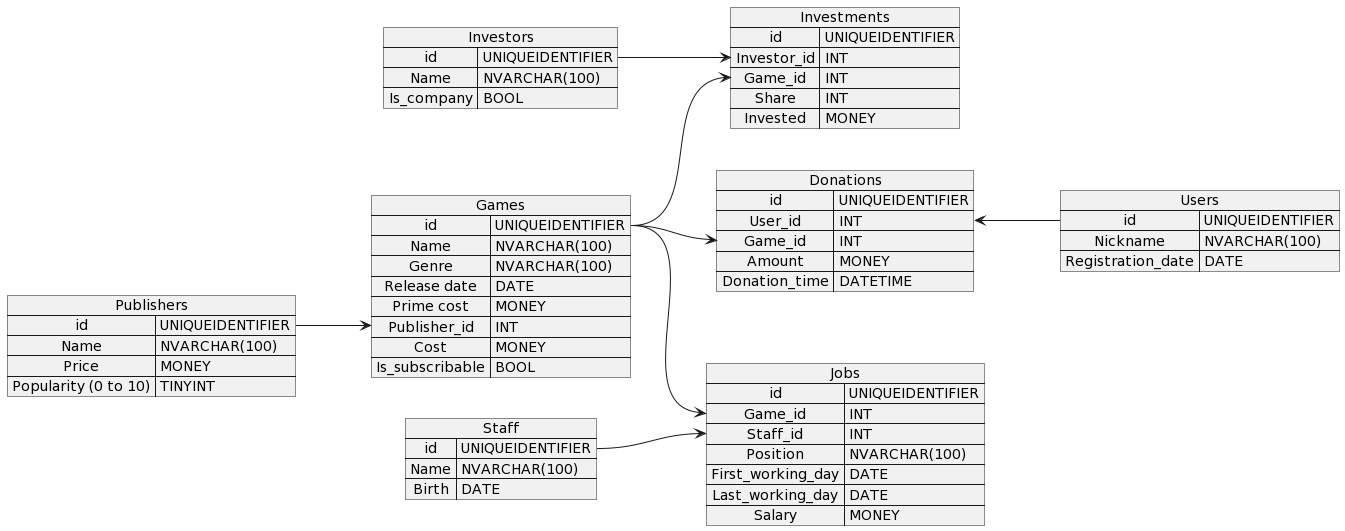

The diagram above was rendered by PlantUML. Its source (embedded in the PNG):
@startuml
left to right direction

map Games {
    id => UNIQUEIDENTIFIER
    Name => NVARCHAR(100)
    Genre => NVARCHAR(100)
    Release date => DATE
    Prime cost => MONEY
    Publisher_id => INT 
    Cost => MONEY
    Is_subscribable => BOOL
}

map Publishers {
    id => UNIQUEIDENTIFIER
    Name => NVARCHAR(100)
    Price => MONEY
    Popularity (0 to 10) => TINYINT
}

map Investors {
    id => UNIQUEIDENTIFIER
    Name => NVARCHAR(100)
    Is_company => BOOL
}

map Staff {
    id => UNIQUEIDENTIFIER
    Name => NVARCHAR(100)
    Birth => DATE
}

map Donations {
    id => UNIQUEIDENTIFIER
    User_id => INT
    Game_id => INT
    Amount => MONEY
    Donation_time => DATETIME
}

map Investments {
    id => UNIQUEIDENTIFIER
    Investor_id => INT
    Game_id => INT
    Share => INT
    Invested => MONEY
}

map Jobs {
    id => UNIQUEIDENTIFIER
    Game_id => INT
    Staff_id => INT
    Position => NVARCHAR(100)
    First_working_day => DATE
    Last_working_day => DATE
    Salary => MONEY 
}

map Users {
    id => UNIQUEIDENTIFIER
    Nickname => NVARCHAR(100)
    Registration_date => DATE
}

Publishers::id --> Games::Publisher_id
Investors::id --> Investments::Investor_id
Games::id --> Donations::Game_id
Games::id --> Investments::Game_id
Games::id --> Jobs::Game_id
Staff::id --> Jobs::Staff_id
Donations::User_id <-- Users::id
@enduml